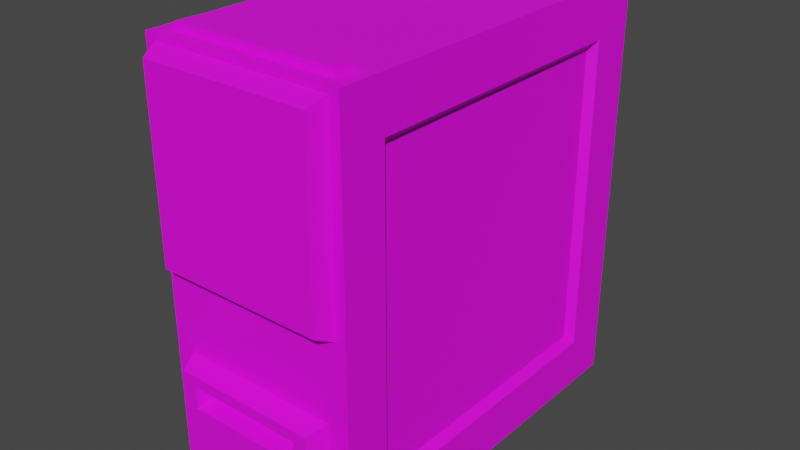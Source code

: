 # Source: Computer_Tower.blend  (saved by Blender 3.6.13; exported with 4.5.12 LTS)
import bpy
from mathutils import Matrix  # noqa: F401  (used for matrix-valued properties, if any)

bpy.ops.wm.read_factory_settings(use_empty=True)
scene = bpy.context.scene
scene.name = 'Scene'

# ---- collections
col_collection = bpy.data.collections.new('Collection'); scene.collection.children.link(col_collection)

# ---- images (referenced by path relative to the original .blend; pixels are not part of the script)
import os
ASSET_DIR = os.environ.get("B2B_ASSET_DIR", "")  # directory of the original .blend (textures are referenced by path, not embedded)
HERE = os.path.dirname(os.path.abspath(__file__))  # packed textures are extracted next to this script under _unpacked/

def load_image(name, relpath, width, height, colorspace="sRGB"):
    """Load a texture the original file referenced (path relative to the .blend, or extracted next to this script)."""
    p = next((c for c in (os.path.join(HERE, relpath), os.path.join(ASSET_DIR, relpath)) if relpath and os.path.exists(c)), "")
    if p:
        img = bpy.data.images.load(p, check_existing=True)
        img.name = name
    else:  # same state as the original file: an image datablock whose file is absent (Cycles renders it pink)
        img = bpy.data.images.new(name, width, height)
        img.source = "FILE"
        img.filepath = "//" + (relpath or name)
    img.colorspace_settings.name = colorspace
    return img
img_polygonoffice_texture_01_a_png = load_image('PolygonOffice_Texture_01_A.png', 'wyslane/PolygonOffice_Texture_01_A.png', 1024, 1024, 'sRGB')

# ---- materials (node trees are filled in below, after node groups)
mat_lambert1 = bpy.data.materials.new('lambert1')
mat_lambert1.use_transparent_shadow = False
mat_lambert1.diffuse_color = (1.0, 1.0, 1.0, 1.0)
mat_lambert1.roughness = 0.5528

# ---- material node trees
mat_lambert1.use_nodes = True; mat_lambert1.node_tree.nodes.clear()
_N = mat_lambert1.node_tree.nodes; _L = mat_lambert1.node_tree.links
n0 = _N.new('ShaderNodeBsdfPrincipled'); n0.name = 'Principled BSDF'; n0.location = (10, 300)
n0.distribution = 'GGX'
n0.subsurface_method = 'RANDOM_WALK_SKIN'
n0.inputs[2].default_value = 0.5528
n0.inputs[3].default_value = 1.45
n0.inputs[27].default_value = (0.0, 0.0, 0.0, 1.0)
n0.inputs[28].default_value = 1.0
n1 = _N.new('ShaderNodeOutputMaterial'); n1.name = 'Material Output'; n1.location = (300, 300)
n2 = _N.new('ShaderNodeNormalMap'); n2.name = 'Normal Map'; n2.location = (-300, -300)
n2.label = 'Normal/Map'
n3 = _N.new('ShaderNodeTexImage'); n3.name = 'Image Texture'; n3.location = (-300, 600)
n3.image = img_polygonoffice_texture_01_a_png
_L.new(n0.outputs[0], n1.inputs[0])
_L.new(n2.outputs[0], n0.inputs[5])
_L.new(n3.outputs[0], n0.inputs[0])
n1.is_active_output = True

# ---- world
world_world = bpy.data.worlds.new('World'); scene.world = world_world
world_world.use_nodes = True; world_world.node_tree.nodes.clear()
_N = world_world.node_tree.nodes; _L = world_world.node_tree.links
n0 = _N.new('ShaderNodeOutputWorld'); n0.name = 'World Output'; n0.location = (300, 300)
n1 = _N.new('ShaderNodeBackground'); n1.name = 'Background'; n1.location = (10, 300)
n1.inputs[0].default_value = (0.05088, 0.05088, 0.05088, 1.0)
_L.new(n1.outputs[0], n0.inputs[0])
n0.is_active_output = True
world_world.color = (0.05088, 0.05088, 0.05088)
world_world.use_sun_shadow = False
world_world.sun_shadow_jitter_overblur = 0.0

# ---- meshes
me_mesh = bpy.data.meshes.new('Mesh')
me_mesh.from_pydata([(-0.1306, 0.2509, 3.788e-08), (-0.1306, -0.2509, -3.788e-08), (-0.1306, 0.2509, 0.5462), (-0.1306, -0.2509, 0.5462), (0.1306, 0.2509, 0.5462), (0.1306, -0.2509, 0.5462), (0.1306, 0.2509, 3.788e-08), (0.1306, -0.2509, -3.788e-08), (0.1169, -0.2509, 0.2816), (-0.1169, -0.2509, 0.2816), (0.1169, -0.2509, 0.5381), (-0.1169, -0.2509, 0.5381), (0.01747, -0.2509, 0.2035), (-0.00861, -0.2509, 0.2035), (0.01747, -0.2509, 0.2445), (-0.00861, -0.2509, 0.2445), (-0.00861, -0.2509, 0.2178), (-0.00861, -0.2509, 0.2302), (0.01747, -0.2509, 0.2178), (0.01747, -0.2509, 0.2302), (-0.1045, -0.2509, 0.1766), (0.1037, -0.2509, 0.1766), (-0.1045, -0.2509, 0.02076), (0.1037, -0.2509, 0.02076), (0.1135, 0.2509, 0.01965), (-0.1135, 0.2509, 0.01965), (-0.1135, 0.2509, 0.5266), (0.1135, 0.2509, 0.5266), (-0.1306, 0.07876, 0.3002), (-0.1306, -0.206, 0.3002), (-0.1306, -0.206, 0.5058), (-0.1306, 0.07876, 0.5058), (-0.1202, 0.06794, 0.3101), (-0.1202, -0.1951, 0.3101), (-0.1202, -0.1951, 0.4959), (-0.1202, 0.06794, 0.4959), (0.1306, 0.1911, 0.4811), (0.1306, -0.1911, 0.4811), (0.1306, -0.1911, 0.06513), (0.1306, 0.1911, 0.06513), (0.1202, 0.1816, 0.4708), (0.1202, -0.1816, 0.4708), (0.1202, -0.1816, 0.07541), (0.1202, 0.1816, 0.07541), (0.1063, 0.2279, 0.02332), (-0.1063, 0.2279, 0.02332), (-0.1063, 0.2279, 0.5229), (0.1063, 0.2279, 0.5229), (-0.09393, -0.2759, 0.02866), (0.09309, -0.2759, 0.02866), (0.09309, -0.2759, 0.1686), (-0.09393, -0.2759, 0.1686), (-0.07597, -0.2759, 0.1251), (0.07512, -0.2759, 0.1251), (0.07512, -0.2759, 0.1543), (-0.07597, -0.2759, 0.1543), (-0.06933, -0.2547, 0.1305), (0.06848, -0.2547, 0.1305), (0.06848, -0.2547, 0.1489), (-0.06933, -0.2547, 0.1489), (0.1093, -0.2734, 0.5279), (-0.1093, -0.2734, 0.5279), (-0.1093, -0.2734, 0.2918), (0.1093, -0.2734, 0.2918), (-0.07535, -0.2759, 0.03891), (0.0745, -0.2759, 0.03891), (0.0745, -0.2759, 0.07592), (-0.07535, -0.2759, 0.07592), (-0.1092, -0.206, 0.5462), (-0.1092, -0.2339, 0.5462), (0.1111, -0.2339, 0.5462), (0.1111, -0.206, 0.5462), (-0.107, -0.2075, 0.5557), (-0.107, -0.2324, 0.5557), (0.1089, -0.2324, 0.5557), (0.1089, -0.2075, 0.5557)], [], [(32, 33, 34, 35), (72, 73, 74, 75), (40, 41, 42, 43), (6, 7, 1, 0), (60, 61, 62, 63), (44, 45, 46, 47), (17, 19, 14, 15), (5, 3, 11, 10), (9, 20, 13, 16, 17, 15), (20, 21, 12, 13), (8, 7, 5, 10), (8, 9, 15, 14), (13, 12, 18, 16), (16, 18, 19, 17), (56, 57, 58, 59), (1, 7, 23, 22), (6, 0, 25, 24), (0, 2, 26, 25), (2, 4, 27, 26), (4, 6, 24, 27), (0, 1, 29, 28), (1, 3, 30, 29), (3, 2, 31, 30), (2, 0, 28, 31), (28, 29, 33, 32), (29, 30, 34, 33), (30, 31, 35, 34), (31, 28, 32, 35), (4, 5, 37, 36), (5, 7, 38, 37), (7, 6, 39, 38), (6, 4, 36, 39), (36, 37, 41, 40), (37, 38, 42, 41), (38, 39, 43, 42), (39, 36, 40, 43), (24, 25, 45, 44), (25, 26, 46, 45), (26, 27, 47, 46), (27, 24, 44, 47), (22, 23, 49, 48), (23, 21, 50, 49), (21, 20, 51, 50), (20, 22, 48, 51), (64, 65, 66, 67), (49, 50, 54, 53), (50, 51, 55, 54), (51, 48, 52, 55), (52, 53, 57, 56), (53, 54, 58, 57), (54, 55, 59, 58), (55, 52, 56, 59), (10, 11, 61, 60), (61, 11, 9, 62), (9, 8, 63, 62), (60, 63, 8, 10), (48, 49, 65, 64), (49, 53, 66, 65), (53, 52, 67, 66), (52, 48, 64, 67), (9, 1, 22, 20), (2, 3, 69, 68), (3, 5, 70, 69), (5, 4, 71, 70), (4, 2, 68, 71), (68, 69, 73, 72), (69, 70, 74, 73), (70, 71, 75, 74), (71, 68, 72, 75), (8, 14, 19, 18, 12, 21, 23, 7), (9, 11, 3, 1)])
me_mesh.polygons.foreach_set('use_smooth', [True] * 71)
_k = set([(0, 1), (0, 2), (0, 6), (1, 3), (1, 7), (2, 3), (2, 4), (3, 5), (4, 5), (4, 6), (5, 7), (6, 7), (8, 9), (8, 10), (8, 63), (9, 11), (9, 62), (10, 11), (10, 60), (11, 61), (20, 21), (20, 22), (20, 51), (21, 23), (21, 50), (22, 23), (22, 48), (23, 49), (24, 25), (24, 27), (24, 44), (25, 26), (25, 45), (26, 27), (26, 46), (27, 47), (28, 29), (28, 31), (28, 32), (29, 30), (29, 33), (30, 31), (30, 34), (31, 35), (32, 33), (32, 35), (33, 34), (34, 35), (36, 37), (36, 39), (36, 40), (37, 38), (37, 41), (38, 39), (38, 42), (39, 43), (40, 41), (40, 43), (41, 42), (42, 43), (44, 45), (44, 47), (45, 46), (46, 47), (48, 49), (48, 51), (49, 50), (50, 51), (52, 53), (52, 55), (52, 56), (53, 54), (53, 57), (54, 55), (54, 58), (55, 59), (56, 57), (56, 59), (57, 58), (58, 59), (60, 61), (60, 63), (61, 62), (62, 63), (68, 69), (68, 71), (68, 72), (69, 70), (69, 73), (70, 71), (70, 74), (71, 75), (72, 73), (72, 75), (73, 74), (74, 75)])
me_mesh.attributes.new('sharp_edge', 'BOOLEAN', 'EDGE').data.foreach_set('value', [ (min(e.vertices), max(e.vertices)) in _k for e in me_mesh.edges])
_uv = me_mesh.uv_layers.new(name='map1')
_uv.uv.foreach_set('vector', [0.08135, 0.2779, 0.08131, 0.278, 0.08132, 0.2777, 0.08137, 0.2775, 0.08116, 0.3024, 0.08084, 0.3026, 0.08027, 0.3025, 0.0806, 0.3023, 0.08111, 0.2774, 0.08095, 0.2776, 0.08097, 0.2781, 0.08112, 0.2778, 0.08114, 0.2778, 0.08094, 0.2782, 0.08123, 0.2783, 0.08136, 0.2779, 0.3027, 0.2838, 0.2479, 0.2838, 0.2479, 0.24, 0.3027, 0.24, 0.1934, 0.2191, 0.2441, 0.2191, 0.2441, 0.338, 0.1934, 0.338, 0.01388, 0.1239, 0.01315, 0.124, 0.01311, 0.1236, 0.01385, 0.1236, 0.0809, 0.2775, 0.08124, 0.2776, 0.0812, 0.2776, 0.08094, 0.2776, 0.0812, 0.2778, 0.0812, 0.2781, 0.081, 0.278, 0.081, 0.2779, 0.081, 0.2779, 0.081, 0.2778, 0.0812, 0.2781, 0.08096, 0.278, 0.08096, 0.2779, 0.081, 0.278, 0.08095, 0.2778, 0.08094, 0.2782, 0.0809, 0.2775, 0.08094, 0.2776, 0.08095, 0.2778, 0.0812, 0.2778, 0.081, 0.2778, 0.08095, 0.2778, 0.01395, 0.1245, 0.01323, 0.1246, 0.01319, 0.1243, 0.01391, 0.1242, 0.081, 0.2779, 0.08096, 0.2779, 0.08095, 0.2779, 0.081, 0.2779, 0.08115, 0.2791, 0.08016, 0.2791, 0.08015, 0.2789, 0.08115, 0.279, 0.08123, 0.2783, 0.08094, 0.2782, 0.08097, 0.2782, 0.0812, 0.2783, 0.08114, 0.2778, 0.08136, 0.2779, 0.08135, 0.2779, 0.08115, 0.2778, 0.08136, 0.2779, 0.08139, 0.2773, 0.08137, 0.2773, 0.08135, 0.2779, 0.08139, 0.2773, 0.08113, 0.2773, 0.08115, 0.2773, 0.08137, 0.2773, 0.08113, 0.2773, 0.08114, 0.2778, 0.08115, 0.2778, 0.08115, 0.2773, 0.08136, 0.2779, 0.08123, 0.2783, 0.08131, 0.278, 0.08136, 0.2779, 0.08123, 0.2783, 0.08124, 0.2776, 0.08132, 0.2777, 0.08131, 0.278, 0.08124, 0.2776, 0.08139, 0.2773, 0.08137, 0.2775, 0.08132, 0.2777, 0.08139, 0.2773, 0.08136, 0.2779, 0.08136, 0.2779, 0.08137, 0.2775, 0.07987, 0.2263, 0.08025, 0.2264, 0.08023, 0.2263, 0.07988, 0.2263, 0.08025, 0.2264, 0.08025, 0.2259, 0.08023, 0.2259, 0.08023, 0.2263, 0.08025, 0.2259, 0.07982, 0.2259, 0.07984, 0.2259, 0.08023, 0.2259, 0.07982, 0.2259, 0.07987, 0.2263, 0.07988, 0.2263, 0.07984, 0.2259, 0.08113, 0.2773, 0.0809, 0.2775, 0.08094, 0.2776, 0.08111, 0.2774, 0.0809, 0.2775, 0.08094, 0.2782, 0.08097, 0.2781, 0.08094, 0.2776, 0.08094, 0.2782, 0.08114, 0.2778, 0.08112, 0.2778, 0.08097, 0.2781, 0.08114, 0.2778, 0.08113, 0.2773, 0.08111, 0.2774, 0.08112, 0.2778, 0.07967, 0.2258, 0.08067, 0.2259, 0.08064, 0.2259, 0.0797, 0.2258, 0.08067, 0.2259, 0.08058, 0.2266, 0.08056, 0.2266, 0.08064, 0.2259, 0.08058, 0.2266, 0.07977, 0.2265, 0.07978, 0.2265, 0.08056, 0.2266, 0.07977, 0.2265, 0.07967, 0.2258, 0.0797, 0.2258, 0.07978, 0.2265, 0.08103, 0.2779, 0.08072, 0.278, 0.08071, 0.278, 0.08099, 0.2779, 0.08072, 0.278, 0.08073, 0.2771, 0.08071, 0.2771, 0.08071, 0.278, 0.08073, 0.2771, 0.0811, 0.2771, 0.08106, 0.277, 0.08071, 0.2771, 0.0811, 0.2771, 0.08103, 0.2779, 0.08099, 0.2779, 0.08106, 0.277, 0.08223, 0.305, 0.08128, 0.3048, 0.08128, 0.3048, 0.08223, 0.305, 0.08128, 0.3048, 0.08126, 0.304, 0.08126, 0.304, 0.08128, 0.3048, 0.08126, 0.304, 0.08226, 0.3041, 0.08226, 0.3041, 0.08126, 0.304, 0.08226, 0.3041, 0.08223, 0.305, 0.08223, 0.305, 0.08226, 0.3041, 0.2499, 0.2395, 0.3014, 0.2395, 0.3014, 0.2531, 0.2499, 0.2531, 0.08128, 0.3048, 0.08126, 0.304, 0.08126, 0.304, 0.08128, 0.3048, 0.08126, 0.304, 0.08226, 0.3041, 0.08226, 0.3041, 0.08126, 0.304, 0.08226, 0.3041, 0.08223, 0.305, 0.08223, 0.305, 0.08226, 0.3041, 0.08223, 0.305, 0.08128, 0.3048, 0.08128, 0.3048, 0.08223, 0.305, 0.08128, 0.3048, 0.08126, 0.304, 0.08126, 0.304, 0.08128, 0.3048, 0.08126, 0.304, 0.08226, 0.3041, 0.08226, 0.3041, 0.08126, 0.304, 0.08226, 0.3041, 0.08223, 0.305, 0.08223, 0.305, 0.08226, 0.3041, 0.3047, 0.2857, 0.246, 0.2857, 0.2479, 0.2838, 0.3027, 0.2838, 0.2479, 0.2838, 0.246, 0.2857, 0.246, 0.2381, 0.2479, 0.24, 0.246, 0.2381, 0.3047, 0.2381, 0.3027, 0.24, 0.2479, 0.24, 0.3027, 0.2838, 0.3027, 0.24, 0.3047, 0.2381, 0.3047, 0.2857, 0.08223, 0.305, 0.08128, 0.3048, 0.08128, 0.3048, 0.08223, 0.305, 0.08128, 0.3048, 0.08128, 0.3048, 0.08128, 0.3048, 0.08128, 0.3048, 0.08128, 0.3048, 0.08223, 0.305, 0.08223, 0.305, 0.08128, 0.3048, 0.08223, 0.305, 0.08223, 0.305, 0.08223, 0.305, 0.08223, 0.305, 0.0812, 0.2778, 0.08123, 0.2783, 0.0812, 0.2783, 0.0812, 0.2781, 0.08139, 0.2773, 0.08124, 0.2776, 0.08124, 0.2776, 0.08139, 0.2773, 0.08124, 0.2776, 0.0809, 0.2775, 0.0809, 0.2775, 0.08124, 0.2776, 0.0809, 0.2775, 0.08113, 0.2773, 0.08113, 0.2773, 0.0809, 0.2775, 0.08113, 0.2773, 0.08139, 0.2773, 0.08139, 0.2773, 0.08113, 0.2773, 0.08123, 0.3025, 0.08087, 0.3028, 0.08084, 0.3026, 0.08116, 0.3024, 0.08087, 0.3028, 0.08023, 0.3027, 0.08027, 0.3025, 0.08084, 0.3026, 0.08023, 0.3027, 0.0806, 0.3024, 0.0806, 0.3023, 0.08027, 0.3025, 0.0806, 0.3024, 0.08123, 0.3025, 0.08116, 0.3024, 0.0806, 0.3023, 0.08095, 0.2778, 0.08095, 0.2778, 0.08095, 0.2779, 0.08096, 0.2779, 0.08096, 0.2779, 0.08096, 0.278, 0.08097, 0.2782, 0.08094, 0.2782, 0.0812, 0.2778, 0.0812, 0.2776, 0.08124, 0.2776, 0.08123, 0.2783])
me_mesh.materials.append(mat_lambert1)
me_mesh.update()
me_mesh.normals_split_custom_set([tuple(v) for v in zip(*[iter([-1.0, -2.944e-09, 0.0, -1.0, -2.944e-09, 0.0, -1.0, -2.944e-09, 0.0, -1.0, -2.944e-09, 0.0, 0.0, 0.0, 1.0, 0.0, 0.0, 1.0, 0.0, 0.0, 1.0, 0.0, 0.0, 1.0, 1.0, 2.004e-09, 0.0, 1.0, 2.004e-09, 0.0, 1.0, 2.004e-09, 0.0, 1.0, 2.004e-09, 0.0, -3.627e-15, 1.51e-07, -1.0, -3.627e-15, 1.51e-07, -1.0, -3.627e-15, 1.51e-07, -1.0, -3.627e-15, 1.51e-07, -1.0, -2.727e-07, -1.0, -2.166e-07, -2.727e-07, -1.0, -2.166e-07, -2.727e-07, -1.0, -2.166e-07, -2.727e-07, -1.0, -2.166e-07, 0.0, 1.0, 1.403e-07, 0.0, 1.0, 1.403e-07, 0.0, 1.0, 1.403e-07, 0.0, 1.0, 1.403e-07, 2.03e-08, -1.0, 2.511e-07, 5.494e-08, -1.0, -2.038e-08, -6.793e-08, -1.0, 4.587e-07, -9.034e-08, -1.0, 6.276e-07, -5.053e-07, -1.0, -2.669e-06, 6.254e-06, -1.0, -2.669e-06, 4.232e-06, -1.0, -4.211e-06, -3.419e-07, -1.0, -4.211e-06, 6.121e-06, -1.0, 6.23e-08, -1.652e-06, -1.0, 3.264e-07, 1.281e-07, -1.0, 4.839e-07, 2.03e-08, -1.0, 2.511e-07, 2.03e-08, -1.0, 2.511e-07, -9.034e-08, -1.0, 6.276e-07, -1.652e-06, -1.0, 3.264e-07, 1.3e-07, -1.0, 6.758e-08, 1.477e-07, -1.0, 3.209e-07, 1.281e-07, -1.0, 4.839e-07, -4.904e-07, -1.0, -6.95e-08, 1.43e-07, -1.0, 2.905e-07, -5.053e-07, -1.0, -2.669e-06, -3.419e-07, -1.0, -4.211e-06, -4.904e-07, -1.0, -6.95e-08, 6.121e-06, -1.0, 6.23e-08, -9.034e-08, -1.0, 6.276e-07, -6.793e-08, -1.0, 4.587e-07, 1.281e-07, -1.0, 4.839e-07, 1.477e-07, -1.0, 3.209e-07, 5.494e-08, -1.0, -2.038e-08, 2.03e-08, -1.0, 2.511e-07, 2.03e-08, -1.0, 2.511e-07, 5.494e-08, -1.0, -2.038e-08, 5.494e-08, -1.0, -2.038e-08, 2.03e-08, -1.0, 2.511e-07, 4.325e-07, -1.0, 0.0, 4.325e-07, -1.0, 0.0, 4.325e-07, -1.0, 0.0, 4.325e-07, -1.0, 0.0, -1.016e-06, -1.0, 4.325e-07, 1.43e-07, -1.0, 2.905e-07, 1.859e-07, -1.0, 3.841e-07, -1.112e-06, -1.0, 4.993e-07, -8.094e-13, 1.0, 5.169e-07, 8.094e-13, 1.0, 4.933e-07, 9.143e-13, 1.0, 4.566e-07, -9.143e-13, 1.0, 4.833e-07, 8.094e-13, 1.0, 4.933e-07, 8.094e-13, 1.0, 7.072e-08, 9.143e-13, 1.0, 7.989e-08, 9.143e-13, 1.0, 4.566e-07, 8.094e-13, 1.0, 7.072e-08, -8.094e-13, 1.0, 9.43e-08, -9.143e-13, 1.0, 1.065e-07, 9.143e-13, 1.0, 7.989e-08, -8.094e-13, 1.0, 9.43e-08, -8.094e-13, 1.0, 5.169e-07, -9.143e-13, 1.0, 4.833e-07, -9.143e-13, 1.0, 1.065e-07, -1.0, -1.071e-09, 0.0, -1.0, -1.686e-08, 0.0, -1.0, 5.905e-08, 0.0, -1.0, 1.865e-08, 0.0, -1.0, -1.686e-08, 0.0, -1.0, 4.903e-08, 0.0, -1.0, 4.319e-08, 0.0, -1.0, 5.905e-08, 0.0, -1.0, 4.903e-08, 0.0, -1.0, 4.603e-08, 0.0, -1.0, 9.044e-09, 0.0, -1.0, 4.319e-08, 0.0, -1.0, 4.603e-08, 0.0, -1.0, -1.071e-09, 0.0, -1.0, 1.865e-08, 0.0, -1.0, 9.044e-09, 0.0, -0.6886, -6.607e-08, 0.7252, -0.6886, -6.607e-08, 0.7252, -0.6886, -6.607e-08, 0.7252, -0.6886, -6.607e-08, 0.7252, -0.7199, 0.694, 1.583e-07, -0.7199, 0.694, 1.583e-07, -0.7199, 0.694, 1.583e-07, -0.7199, 0.694, 1.583e-07, -0.6886, 1.252e-07, -0.7252, -0.6886, 1.252e-07, -0.7252, -0.6886, 1.252e-07, -0.7252, -0.6886, 1.252e-07, -0.7252, -0.7199, -0.694, -9.897e-08, -0.7199, -0.694, -9.897e-08, -0.7199, -0.694, -9.897e-08, -0.7199, -0.694, -9.897e-08, 1.0, -9.138e-08, 7.235e-07, 1.0, -1.438e-06, 7.235e-07, 1.0, -1.535e-06, 6.74e-07, 1.0, -8.514e-08, 6.74e-07, 1.0, -1.438e-06, 7.235e-07, 1.0, -1.46e-06, -7.235e-07, 1.0, -1.555e-06, -6.74e-07, 1.0, -1.535e-06, 6.74e-07, 1.0, -1.46e-06, -7.235e-07, 1.0, -1.133e-07, -7.235e-07, 1.0, -1.055e-07, -6.74e-07, 1.0, -1.555e-06, -6.74e-07, 1.0, -1.133e-07, -7.235e-07, 1.0, -9.138e-08, 7.235e-07, 1.0, -8.514e-08, 6.74e-07, 1.0, -1.055e-07, -6.74e-07, 0.702, 1.167e-07, -0.7121, 0.702, 1.167e-07, -0.7121, 0.702, 1.167e-07, -0.7121, 0.702, 1.167e-07, -0.7121, 0.6712, 0.7413, 1.223e-07, 0.6712, 0.7413, 1.223e-07, 0.6712, 0.7413, 1.223e-07, 0.6712, 0.7413, 1.223e-07, 0.702, -1.167e-07, 0.7121, 0.702, -1.167e-07, 0.7121, 0.702, -1.167e-07, 0.7121, 0.702, -1.167e-07, 0.7121, 0.6712, -0.7413, -1.02e-07, 0.6712, -0.7413, -1.02e-07, 0.6712, -0.7413, -1.02e-07, 0.6712, -0.7413, -1.02e-07, 0.0, 0.1575, 0.9875, 0.0, 0.1575, 0.9875, 0.0, 0.1575, 0.9875, 0.0, 0.1575, 0.9875, 0.9539, 0.3002, 4.802e-08, 0.9539, 0.3002, 4.802e-08, 0.9539, 0.3002, 4.802e-08, 0.9539, 0.3002, 4.802e-08, 0.0, 0.1575, -0.9875, 0.0, 0.1575, -0.9875, 0.0, 0.1575, -0.9875, 0.0, 0.1575, -0.9875, -0.9539, 0.3002, 4.802e-08, -0.9539, 0.3002, 4.802e-08, -0.9539, 0.3002, 4.802e-08, -0.9539, 0.3002, 4.802e-08, 6.382e-08, -0.3018, -0.9534, 6.382e-08, -0.3018, -0.9534, 6.382e-08, -0.3018, -0.9534, 6.382e-08, -0.3018, -0.9534, 0.921, -0.3895, 0.0, 0.921, -0.3895, 0.0, 0.921, -0.3895, 0.0, 0.921, -0.3895, 0.0, 1.085e-07, -0.3018, 0.9534, 1.085e-07, -0.3018, 0.9534, 1.085e-07, -0.3018, 0.9534, 1.085e-07, -0.3018, 0.9534, -0.921, -0.3895, -5.804e-08, -0.921, -0.3895, -5.804e-08, -0.921, -0.3895, -5.804e-08, -0.921, -0.3895, -5.804e-08, 4.091e-07, -1.0, 1.812e-06, -1.611e-07, -1.0, 1.641e-06, -3.304e-07, -1.0, -3.846e-07, 5.296e-07, -1.0, -1.269e-07, -3.784e-07, -1.0, 1.094e-06, 3.194e-07, -1.0, 0.0, 2.958e-07, -1.0, 0.0, 2.975e-07, -1.0, -1.881e-07, 3.194e-07, -1.0, 0.0, -1.679e-07, -1.0, -1.748e-07, -1.113e-07, -1.0, -1.46e-07, 2.958e-07, -1.0, 0.0, -1.679e-07, -1.0, -1.748e-07, 4.919e-07, -1.0, 1.349e-06, -1.665e-07, -1.0, -3.588e-07, -1.113e-07, -1.0, -1.46e-07, 1.04e-07, -0.2477, 0.9688, 1.04e-07, -0.2477, 0.9688, 1.04e-07, -0.2477, 0.9688, 1.04e-07, -0.2477, 0.9688, -0.9541, -0.2996, 0.0, -0.9541, -0.2996, 0.0, -0.9541, -0.2996, 0.0, -0.9541, -0.2996, 0.0, 1.395e-07, -0.2477, -0.9688, 1.395e-07, -0.2477, -0.9688, 1.395e-07, -0.2477, -0.9688, 1.395e-07, -0.2477, -0.9688, 0.9541, -0.2996, 0.0, 0.9541, -0.2996, 0.0, 0.9541, -0.2996, 0.0, 0.9541, -0.2996, 0.0, -3.576e-08, -0.4143, 0.9101, -3.576e-08, -0.4143, 0.9101, -3.576e-08, -0.4143, 0.9101, -3.576e-08, -0.4143, 0.9101, -0.947, -0.3211, -7.944e-08, -0.947, -0.3211, -7.944e-08, -0.947, -0.3211, -7.944e-08, -0.947, -0.3211, -7.944e-08, -1.124e-07, -0.4143, -0.9101, -1.124e-07, -0.4143, -0.9101, -1.124e-07, -0.4143, -0.9101, -1.124e-07, -0.4143, -0.9101, 0.947, -0.3211, -3.972e-08, 0.947, -0.3211, -3.972e-08, 0.947, -0.3211, -3.972e-08, 0.947, -0.3211, -3.972e-08, 4.919e-07, -1.0, 1.349e-06, -3.784e-07, -1.0, 1.094e-06, -1.611e-07, -1.0, 1.641e-06, 4.091e-07, -1.0, 1.812e-06, -3.784e-07, -1.0, 1.094e-06, 2.975e-07, -1.0, -1.881e-07, -3.304e-07, -1.0, -3.846e-07, -1.611e-07, -1.0, 1.641e-06, 2.975e-07, -1.0, -1.881e-07, -1.665e-07, -1.0, -3.588e-07, 5.296e-07, -1.0, -1.269e-07, -3.304e-07, -1.0, -3.846e-07, -1.665e-07, -1.0, -3.588e-07, 4.919e-07, -1.0, 1.349e-06, 4.091e-07, -1.0, 1.812e-06, 5.296e-07, -1.0, -1.269e-07, 6.121e-06, -1.0, 6.23e-08, -1.016e-06, -1.0, 4.325e-07, -1.112e-06, -1.0, 4.993e-07, -1.652e-06, -1.0, 3.264e-07, -3.646e-08, -2.599e-07, 1.0, 0.0, -1.287e-07, 1.0, 0.0, -1.072e-07, 1.0, -1.29e-08, -2.374e-07, 1.0, 0.0, -1.287e-07, 1.0, 1.568e-06, -1.221e-07, 1.0, 1.404e-06, -1.093e-07, 1.0, 0.0, -1.072e-07, 1.0, 1.568e-06, -1.221e-07, 1.0, 4.178e-08, -2.6e-07, 1.0, 1.888e-06, -2.374e-07, 1.0, 1.404e-06, -1.093e-07, 1.0, 4.178e-08, -2.6e-07, 1.0, -3.646e-08, -2.599e-07, 1.0, -1.29e-08, -2.374e-07, 1.0, 1.888e-06, -2.374e-07, 1.0, -0.973, 0.0, 0.2308, -0.973, 0.0, 0.2308, -0.973, 0.0, 0.2308, -0.973, 0.0, 0.2308, 0.0, -0.9881, 0.1539, 0.0, -0.9881, 0.1539, 0.0, -0.9881, 0.1539, 0.0, -0.9881, 0.1539, 0.973, -3.171e-06, 0.2308, 0.973, -3.171e-06, 0.2308, 0.973, -3.171e-06, 0.2308, 0.973, -3.171e-06, 0.2308, -1.948e-07, 0.9881, 0.1539, -1.948e-07, 0.9881, 0.1539, -1.948e-07, 0.9881, 0.1539, -1.948e-07, 0.9881, 0.1539, -4.904e-07, -1.0, -6.95e-08, -6.793e-08, -1.0, 4.587e-07, 5.494e-08, -1.0, -2.038e-08, 5.494e-08, -1.0, -2.038e-08, 1.477e-07, -1.0, 3.209e-07, 1.3e-07, -1.0, 6.758e-08, 1.859e-07, -1.0, 3.841e-07, 1.43e-07, -1.0, 2.905e-07, 6.121e-06, -1.0, 6.23e-08, 4.232e-06, -1.0, -4.211e-06, 6.254e-06, -1.0, -2.669e-06, -1.016e-06, -1.0, 4.325e-07])] * 3)])

# ---- objects
ob_computer_tower = bpy.data.objects.new('Computer_Tower', me_mesh)

# ---- transforms, parenting, visibility, modifiers, constraints
ob_computer_tower.location = (0.0, 0.0, 0.0)
ob_computer_tower.color = (0.8, 0.8, 0.8, 1.0)

# ---- collection membership
col_collection.objects.link(ob_computer_tower)

# ---- scene / render settings (as saved in the file)
scene.frame_start = 1; scene.frame_end = 250; scene.frame_set(1)
scene.render.engine = 'BLENDER_EEVEE_NEXT'
scene.cycles.sampling_pattern = 'TABULATED_SOBOL'
scene.view_settings.view_transform = 'Filmic'
bpy.context.view_layer.update()

# ---- added for rendering (the .blend has no active camera and no usable light): camera, sun
cam_auto = bpy.data.cameras.new('AutoCamera')
cam_auto.lens = 50.0
cam_auto.sensor_width = 36.0
cam_auto.clip_end = 1000.0
ob_auto_camera = bpy.data.objects.new('AutoCamera', cam_auto)
scene.collection.objects.link(ob_auto_camera)
ob_auto_camera.location = (0.748516, -0.910711, 0.876669)
ob_auto_camera.rotation_euler = (1.09748, -7.21219e-08, 0.694738)
scene.camera = ob_auto_camera
light_auto_sun = bpy.data.lights.new('AutoSun', 'SUN')
light_auto_sun.energy = 3.0
light_auto_sun.angle = 0.0523599
ob_auto_sun = bpy.data.objects.new('AutoSun', light_auto_sun)
scene.collection.objects.link(ob_auto_sun)
ob_auto_sun.rotation_euler = (0.872665, 0.174533, 0.523599)
bpy.context.view_layer.update()
